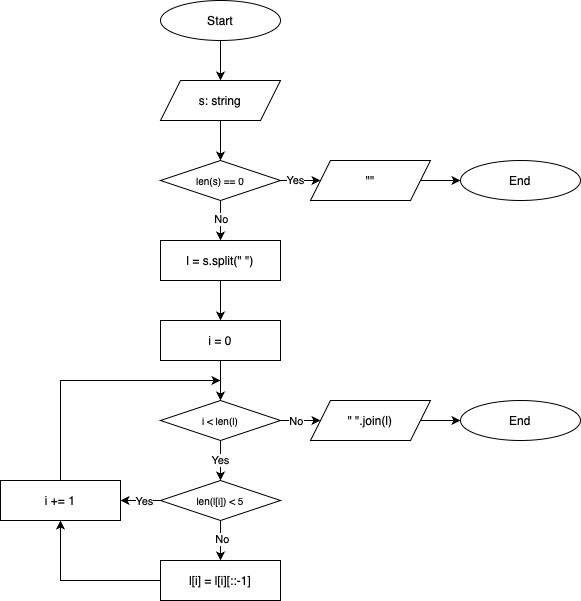

The diagram above was exported from draw.io. Its source (the exported page's mxGraphModel, read from the mxfile embedded in the PNG):
<mxGraphModel dx="986" dy="580" grid="1" gridSize="10" guides="1" tooltips="1" connect="1" arrows="1" fold="1" page="1" pageScale="1" pageWidth="827" pageHeight="1169" background="#ffffff" math="0" shadow="0">
  <root>
    <mxCell id="0" />
    <mxCell id="1" parent="0" />
    <mxCell id="pkoyU2fwOPBfZemE1w7x-70" style="edgeStyle=orthogonalEdgeStyle;rounded=0;orthogonalLoop=1;jettySize=auto;html=1;exitX=0.5;exitY=1;exitDx=0;exitDy=0;entryX=0.5;entryY=0;entryDx=0;entryDy=0;" edge="1" parent="1" source="pkoyU2fwOPBfZemE1w7x-62" target="pkoyU2fwOPBfZemE1w7x-63">
      <mxGeometry relative="1" as="geometry" />
    </mxCell>
    <mxCell id="pkoyU2fwOPBfZemE1w7x-62" value="Start" style="ellipse;whiteSpace=wrap;html=1;" vertex="1" parent="1">
      <mxGeometry x="320" y="80" width="120" height="40" as="geometry" />
    </mxCell>
    <mxCell id="pkoyU2fwOPBfZemE1w7x-71" style="edgeStyle=orthogonalEdgeStyle;rounded=0;orthogonalLoop=1;jettySize=auto;html=1;exitX=0.5;exitY=1;exitDx=0;exitDy=0;entryX=0.5;entryY=0;entryDx=0;entryDy=0;" edge="1" parent="1" source="pkoyU2fwOPBfZemE1w7x-63" target="pkoyU2fwOPBfZemE1w7x-103">
      <mxGeometry relative="1" as="geometry">
        <mxPoint x="380" y="240" as="targetPoint" />
      </mxGeometry>
    </mxCell>
    <mxCell id="pkoyU2fwOPBfZemE1w7x-63" value="s: string" style="shape=parallelogram;perimeter=parallelogramPerimeter;whiteSpace=wrap;html=1;fixedSize=1;" vertex="1" parent="1">
      <mxGeometry x="320" y="160" width="120" height="40" as="geometry" />
    </mxCell>
    <mxCell id="pkoyU2fwOPBfZemE1w7x-105" style="edgeStyle=orthogonalEdgeStyle;rounded=0;orthogonalLoop=1;jettySize=auto;html=1;exitX=0.5;exitY=1;exitDx=0;exitDy=0;entryX=0.5;entryY=0;entryDx=0;entryDy=0;" edge="1" parent="1" source="pkoyU2fwOPBfZemE1w7x-103" target="pkoyU2fwOPBfZemE1w7x-114">
      <mxGeometry relative="1" as="geometry">
        <mxPoint x="380" y="315" as="targetPoint" />
      </mxGeometry>
    </mxCell>
    <mxCell id="pkoyU2fwOPBfZemE1w7x-107" value="No" style="edgeLabel;html=1;align=center;verticalAlign=middle;resizable=0;points=[];" vertex="1" connectable="0" parent="pkoyU2fwOPBfZemE1w7x-105">
      <mxGeometry x="-0.0947" relative="1" as="geometry">
        <mxPoint as="offset" />
      </mxGeometry>
    </mxCell>
    <mxCell id="pkoyU2fwOPBfZemE1w7x-108" style="edgeStyle=orthogonalEdgeStyle;rounded=0;orthogonalLoop=1;jettySize=auto;html=1;exitX=1;exitY=0.5;exitDx=0;exitDy=0;entryX=0;entryY=0.5;entryDx=0;entryDy=0;" edge="1" parent="1" source="pkoyU2fwOPBfZemE1w7x-103" target="pkoyU2fwOPBfZemE1w7x-106">
      <mxGeometry relative="1" as="geometry" />
    </mxCell>
    <mxCell id="pkoyU2fwOPBfZemE1w7x-109" value="Yes" style="edgeLabel;html=1;align=center;verticalAlign=middle;resizable=0;points=[];" vertex="1" connectable="0" parent="pkoyU2fwOPBfZemE1w7x-108">
      <mxGeometry x="0.1223" y="1" relative="1" as="geometry">
        <mxPoint as="offset" />
      </mxGeometry>
    </mxCell>
    <mxCell id="pkoyU2fwOPBfZemE1w7x-103" value="len(s) == 0" style="rhombus;whiteSpace=wrap;html=1;fontSize=10;" vertex="1" parent="1">
      <mxGeometry x="320" y="240" width="120" height="40" as="geometry" />
    </mxCell>
    <mxCell id="pkoyU2fwOPBfZemE1w7x-111" style="edgeStyle=orthogonalEdgeStyle;rounded=0;orthogonalLoop=1;jettySize=auto;html=1;exitX=1;exitY=0.5;exitDx=0;exitDy=0;entryX=0;entryY=0.5;entryDx=0;entryDy=0;" edge="1" parent="1" source="pkoyU2fwOPBfZemE1w7x-106" target="pkoyU2fwOPBfZemE1w7x-110">
      <mxGeometry relative="1" as="geometry" />
    </mxCell>
    <mxCell id="pkoyU2fwOPBfZemE1w7x-106" value="&quot;&quot;" style="shape=parallelogram;perimeter=parallelogramPerimeter;whiteSpace=wrap;html=1;fixedSize=1;" vertex="1" parent="1">
      <mxGeometry x="470" y="240" width="120" height="40" as="geometry" />
    </mxCell>
    <mxCell id="pkoyU2fwOPBfZemE1w7x-110" value="End" style="ellipse;whiteSpace=wrap;html=1;" vertex="1" parent="1">
      <mxGeometry x="620" y="240" width="120" height="40" as="geometry" />
    </mxCell>
    <mxCell id="pkoyU2fwOPBfZemE1w7x-117" style="edgeStyle=orthogonalEdgeStyle;rounded=0;orthogonalLoop=1;jettySize=auto;html=1;exitX=0.5;exitY=1;exitDx=0;exitDy=0;entryX=0.5;entryY=0;entryDx=0;entryDy=0;" edge="1" parent="1" source="pkoyU2fwOPBfZemE1w7x-114" target="pkoyU2fwOPBfZemE1w7x-116">
      <mxGeometry relative="1" as="geometry" />
    </mxCell>
    <mxCell id="pkoyU2fwOPBfZemE1w7x-114" value="l = s.split(&quot; &quot;)" style="rounded=0;whiteSpace=wrap;html=1;" vertex="1" parent="1">
      <mxGeometry x="320" y="320" width="120" height="40" as="geometry" />
    </mxCell>
    <mxCell id="pkoyU2fwOPBfZemE1w7x-119" style="edgeStyle=orthogonalEdgeStyle;rounded=0;orthogonalLoop=1;jettySize=auto;html=1;exitX=0.5;exitY=1;exitDx=0;exitDy=0;entryX=0.5;entryY=0;entryDx=0;entryDy=0;" edge="1" parent="1" source="pkoyU2fwOPBfZemE1w7x-116" target="pkoyU2fwOPBfZemE1w7x-118">
      <mxGeometry relative="1" as="geometry" />
    </mxCell>
    <mxCell id="pkoyU2fwOPBfZemE1w7x-116" value="i = 0" style="rounded=0;whiteSpace=wrap;html=1;" vertex="1" parent="1">
      <mxGeometry x="320" y="400" width="120" height="40" as="geometry" />
    </mxCell>
    <mxCell id="pkoyU2fwOPBfZemE1w7x-120" style="edgeStyle=orthogonalEdgeStyle;rounded=0;orthogonalLoop=1;jettySize=auto;html=1;exitX=1;exitY=0.5;exitDx=0;exitDy=0;entryX=0;entryY=0.5;entryDx=0;entryDy=0;" edge="1" parent="1" source="pkoyU2fwOPBfZemE1w7x-118" target="pkoyU2fwOPBfZemE1w7x-123">
      <mxGeometry relative="1" as="geometry">
        <mxPoint x="490" y="500" as="targetPoint" />
      </mxGeometry>
    </mxCell>
    <mxCell id="pkoyU2fwOPBfZemE1w7x-121" value="No" style="edgeLabel;html=1;align=center;verticalAlign=middle;resizable=0;points=[];" vertex="1" connectable="0" parent="pkoyU2fwOPBfZemE1w7x-120">
      <mxGeometry x="-0.2479" y="-2" relative="1" as="geometry">
        <mxPoint x="-2" y="2" as="offset" />
      </mxGeometry>
    </mxCell>
    <mxCell id="pkoyU2fwOPBfZemE1w7x-130" value="Yes" style="edgeStyle=orthogonalEdgeStyle;rounded=0;orthogonalLoop=1;jettySize=auto;html=1;exitX=0.5;exitY=1;exitDx=0;exitDy=0;entryX=0.5;entryY=0;entryDx=0;entryDy=0;" edge="1" parent="1" source="pkoyU2fwOPBfZemE1w7x-118">
      <mxGeometry relative="1" as="geometry">
        <mxPoint x="380" y="560" as="targetPoint" />
      </mxGeometry>
    </mxCell>
    <mxCell id="pkoyU2fwOPBfZemE1w7x-118" value="i &amp;lt; len(l)" style="rhombus;whiteSpace=wrap;html=1;fontSize=10;" vertex="1" parent="1">
      <mxGeometry x="320" y="480" width="120" height="40" as="geometry" />
    </mxCell>
    <mxCell id="pkoyU2fwOPBfZemE1w7x-127" style="edgeStyle=orthogonalEdgeStyle;rounded=0;orthogonalLoop=1;jettySize=auto;html=1;exitX=1;exitY=0.5;exitDx=0;exitDy=0;entryX=0;entryY=0.5;entryDx=0;entryDy=0;" edge="1" parent="1" source="pkoyU2fwOPBfZemE1w7x-123" target="pkoyU2fwOPBfZemE1w7x-126">
      <mxGeometry relative="1" as="geometry" />
    </mxCell>
    <mxCell id="pkoyU2fwOPBfZemE1w7x-123" value="&quot; &quot;.join(l)" style="shape=parallelogram;perimeter=parallelogramPerimeter;whiteSpace=wrap;html=1;fixedSize=1;" vertex="1" parent="1">
      <mxGeometry x="470" y="480" width="120" height="40" as="geometry" />
    </mxCell>
    <mxCell id="pkoyU2fwOPBfZemE1w7x-126" value="End" style="ellipse;whiteSpace=wrap;html=1;" vertex="1" parent="1">
      <mxGeometry x="620" y="480" width="120" height="40" as="geometry" />
    </mxCell>
    <mxCell id="pkoyU2fwOPBfZemE1w7x-133" style="edgeStyle=orthogonalEdgeStyle;rounded=0;orthogonalLoop=1;jettySize=auto;html=1;exitX=0;exitY=0.5;exitDx=0;exitDy=0;entryX=1;entryY=0.5;entryDx=0;entryDy=0;" edge="1" parent="1" source="pkoyU2fwOPBfZemE1w7x-131" target="pkoyU2fwOPBfZemE1w7x-132">
      <mxGeometry relative="1" as="geometry" />
    </mxCell>
    <mxCell id="pkoyU2fwOPBfZemE1w7x-134" value="Yes" style="edgeLabel;html=1;align=center;verticalAlign=middle;resizable=0;points=[];" vertex="1" connectable="0" parent="pkoyU2fwOPBfZemE1w7x-133">
      <mxGeometry x="-0.3101" relative="1" as="geometry">
        <mxPoint x="-3" as="offset" />
      </mxGeometry>
    </mxCell>
    <mxCell id="pkoyU2fwOPBfZemE1w7x-137" style="edgeStyle=orthogonalEdgeStyle;rounded=0;orthogonalLoop=1;jettySize=auto;html=1;exitX=0.5;exitY=1;exitDx=0;exitDy=0;entryX=0.5;entryY=0;entryDx=0;entryDy=0;" edge="1" parent="1" source="pkoyU2fwOPBfZemE1w7x-131" target="pkoyU2fwOPBfZemE1w7x-136">
      <mxGeometry relative="1" as="geometry" />
    </mxCell>
    <mxCell id="pkoyU2fwOPBfZemE1w7x-139" value="No" style="edgeLabel;html=1;align=center;verticalAlign=middle;resizable=0;points=[];" vertex="1" connectable="0" parent="pkoyU2fwOPBfZemE1w7x-137">
      <mxGeometry x="-0.0998" y="1" relative="1" as="geometry">
        <mxPoint as="offset" />
      </mxGeometry>
    </mxCell>
    <mxCell id="pkoyU2fwOPBfZemE1w7x-131" value="len(l[i]) &amp;lt; 5" style="rhombus;whiteSpace=wrap;html=1;fontSize=10;" vertex="1" parent="1">
      <mxGeometry x="320" y="560" width="120" height="40" as="geometry" />
    </mxCell>
    <mxCell id="pkoyU2fwOPBfZemE1w7x-135" style="edgeStyle=orthogonalEdgeStyle;rounded=0;orthogonalLoop=1;jettySize=auto;html=1;exitX=0.5;exitY=0;exitDx=0;exitDy=0;" edge="1" parent="1" source="pkoyU2fwOPBfZemE1w7x-132">
      <mxGeometry relative="1" as="geometry">
        <mxPoint x="380" y="460" as="targetPoint" />
        <Array as="points">
          <mxPoint x="220" y="460" />
        </Array>
      </mxGeometry>
    </mxCell>
    <mxCell id="pkoyU2fwOPBfZemE1w7x-132" value="i += 1" style="rounded=0;whiteSpace=wrap;html=1;" vertex="1" parent="1">
      <mxGeometry x="160" y="560" width="120" height="40" as="geometry" />
    </mxCell>
    <mxCell id="pkoyU2fwOPBfZemE1w7x-138" style="edgeStyle=orthogonalEdgeStyle;rounded=0;orthogonalLoop=1;jettySize=auto;html=1;exitX=0;exitY=0.5;exitDx=0;exitDy=0;entryX=0.5;entryY=1;entryDx=0;entryDy=0;" edge="1" parent="1" source="pkoyU2fwOPBfZemE1w7x-136" target="pkoyU2fwOPBfZemE1w7x-132">
      <mxGeometry relative="1" as="geometry" />
    </mxCell>
    <mxCell id="pkoyU2fwOPBfZemE1w7x-136" value="l[i] = l[i][::-1]" style="rounded=0;whiteSpace=wrap;html=1;" vertex="1" parent="1">
      <mxGeometry x="320" y="640" width="120" height="40" as="geometry" />
    </mxCell>
  </root>
</mxGraphModel>